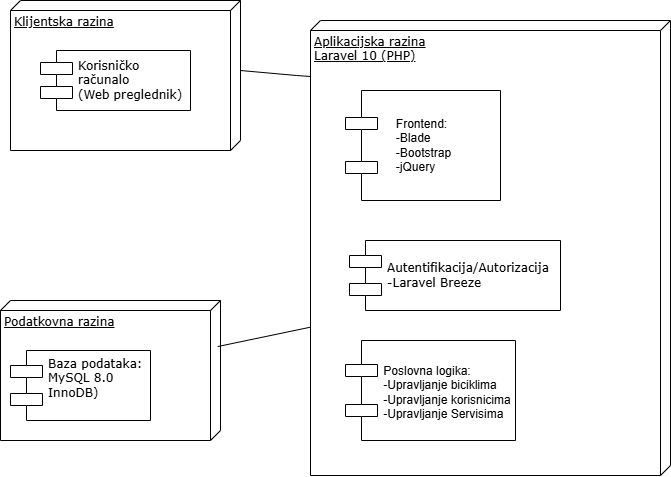

The diagram above was exported from draw.io. Its source (the exported page's mxGraphModel, read from the mxfile embedded in the PNG):
<mxGraphModel dx="921" dy="947" grid="1" gridSize="10" guides="1" tooltips="1" connect="1" arrows="1" fold="1" page="1" pageScale="1" pageWidth="827" pageHeight="1169" math="0" shadow="0">
  <root>
    <mxCell id="0" />
    <mxCell id="1" parent="0" />
    <mxCell id="dqxQ-vtFBKzgUfyl_bpY-111" value="Klijentska razina" style="verticalAlign=top;align=left;spacingTop=8;spacingLeft=2;spacingRight=12;shape=cube;size=10;direction=south;fontStyle=4;html=1;rounded=0;shadow=0;comic=0;labelBackgroundColor=none;strokeWidth=1;fontFamily=Verdana;fontSize=12" parent="1" vertex="1">
      <mxGeometry x="40" y="40" width="230" height="150" as="geometry" />
    </mxCell>
    <mxCell id="dqxQ-vtFBKzgUfyl_bpY-113" value="Aplikacijska razina&lt;div&gt;Laravel 10 (PHP)&lt;/div&gt;" style="verticalAlign=top;align=left;spacingTop=8;spacingLeft=2;spacingRight=12;shape=cube;size=10;direction=south;fontStyle=4;html=1;rounded=0;shadow=0;comic=0;labelBackgroundColor=none;strokeWidth=1;fontFamily=Verdana;fontSize=12" parent="1" vertex="1">
      <mxGeometry x="340" y="60" width="360" height="455" as="geometry" />
    </mxCell>
    <mxCell id="dqxQ-vtFBKzgUfyl_bpY-114" value="Korisničko&amp;nbsp;&lt;div&gt;računalo&lt;/div&gt;&lt;div&gt;(Web preglednik)&lt;/div&gt;" style="shape=component;align=left;spacingLeft=36;rounded=0;shadow=0;comic=0;labelBackgroundColor=none;strokeWidth=1;fontFamily=Verdana;fontSize=12;html=1;" parent="1" vertex="1">
      <mxGeometry x="70" y="90" width="150" height="60" as="geometry" />
    </mxCell>
    <mxCell id="dqxQ-vtFBKzgUfyl_bpY-115" value="&lt;pre style=&quot;overflow: auto; padding: 9.144px 13.716px; text-wrap-mode: wrap; word-break: break-all; color: rgb(73, 73, 73); font-size: 12.573px; margin: 0px !important;&quot;&gt;&lt;br&gt;&lt;/pre&gt;" style="shape=component;align=left;spacingLeft=36;rounded=0;shadow=0;comic=0;labelBackgroundColor=none;strokeWidth=1;fontFamily=Verdana;fontSize=12;html=1;" parent="1" vertex="1">
      <mxGeometry x="375" y="130" width="155" height="110" as="geometry" />
    </mxCell>
    <mxCell id="dqxQ-vtFBKzgUfyl_bpY-118" value="Podatkovna razina" style="verticalAlign=top;align=left;spacingTop=8;spacingLeft=2;spacingRight=12;shape=cube;size=10;direction=south;fontStyle=4;html=1;rounded=0;shadow=0;comic=0;labelBackgroundColor=none;strokeWidth=1;fontFamily=Verdana;fontSize=12" parent="1" vertex="1">
      <mxGeometry x="30" y="340" width="220" height="140" as="geometry" />
    </mxCell>
    <mxCell id="dqxQ-vtFBKzgUfyl_bpY-119" value="Baza&amp;nbsp;&lt;span style=&quot;background-color: transparent; color: light-dark(rgb(0, 0, 0), rgb(255, 255, 255));&quot;&gt;podataka:&amp;nbsp;&lt;/span&gt;&lt;div&gt;MySQL 8.0&amp;nbsp;&lt;/div&gt;&lt;div&gt;InnoDB)&lt;/div&gt;&lt;div&gt;&lt;br&gt;&lt;/div&gt;" style="shape=component;align=left;spacingLeft=36;rounded=0;shadow=0;comic=0;labelBackgroundColor=none;strokeWidth=1;fontFamily=Verdana;fontSize=12;html=1;" parent="1" vertex="1">
      <mxGeometry x="40" y="390" width="140" height="70" as="geometry" />
    </mxCell>
    <mxCell id="dqxQ-vtFBKzgUfyl_bpY-120" value="" style="endArrow=none;html=1;rounded=0;exitX=0;exitY=0;exitDx=70;exitDy=0;exitPerimeter=0;entryX=0.123;entryY=1.001;entryDx=0;entryDy=0;entryPerimeter=0;" parent="1" source="dqxQ-vtFBKzgUfyl_bpY-111" target="dqxQ-vtFBKzgUfyl_bpY-113" edge="1">
      <mxGeometry width="50" height="50" relative="1" as="geometry">
        <mxPoint x="400" y="290" as="sourcePoint" />
        <mxPoint x="330" y="115.32000000000016" as="targetPoint" />
        <Array as="points">
          <mxPoint x="326" y="115" />
        </Array>
      </mxGeometry>
    </mxCell>
    <mxCell id="dqxQ-vtFBKzgUfyl_bpY-123" value="Autentifikacija/Autorizacija&lt;div&gt;-Laravel Breeze&lt;/div&gt;" style="shape=component;align=left;spacingLeft=36;rounded=0;shadow=0;comic=0;labelBackgroundColor=none;strokeWidth=1;fontFamily=Verdana;fontSize=12;html=1;" parent="1" vertex="1">
      <mxGeometry x="379" y="280" width="211" height="70" as="geometry" />
    </mxCell>
    <mxCell id="vUAII7wP03HVXZq-_RWQ-1" value="&lt;div style=&quot;text-align: justify;&quot;&gt;&lt;span style=&quot;background-color: transparent; color: light-dark(rgb(0, 0, 0), rgb(255, 255, 255));&quot;&gt;Frontend:&lt;/span&gt;&lt;/div&gt;&lt;div style=&quot;text-align: justify;&quot;&gt;-Blade&lt;/div&gt;&lt;div style=&quot;text-align: justify;&quot;&gt;-Bootstrap&lt;/div&gt;&lt;div style=&quot;text-align: justify;&quot;&gt;-jQuery&lt;/div&gt;" style="text;html=1;align=center;verticalAlign=middle;resizable=0;points=[];autosize=1;strokeColor=none;fillColor=none;" vertex="1" parent="1">
      <mxGeometry x="412.5" y="150" width="80" height="70" as="geometry" />
    </mxCell>
    <mxCell id="vUAII7wP03HVXZq-_RWQ-3" value="&lt;pre style=&quot;overflow: auto; padding: 9.144px 13.716px; text-wrap-mode: wrap; word-break: break-all; color: rgb(73, 73, 73); font-size: 12.573px; margin: 0px !important;&quot;&gt;&lt;br&gt;&lt;/pre&gt;" style="shape=component;align=left;spacingLeft=36;rounded=0;shadow=0;comic=0;labelBackgroundColor=none;strokeWidth=1;fontFamily=Verdana;fontSize=12;html=1;" vertex="1" parent="1">
      <mxGeometry x="375" y="380" width="170" height="100" as="geometry" />
    </mxCell>
    <mxCell id="vUAII7wP03HVXZq-_RWQ-4" value="&lt;div style=&quot;text-align: justify;&quot;&gt;&lt;br&gt;&lt;/div&gt;&lt;div style=&quot;text-align: justify;&quot;&gt;&lt;span style=&quot;background-color: transparent; color: light-dark(rgb(0, 0, 0), rgb(255, 255, 255));&quot;&gt;Poslovna logika:&lt;/span&gt;&lt;/div&gt;&lt;div style=&quot;text-align: justify;&quot;&gt;-Upravljanje biciklima&lt;/div&gt;&lt;div style=&quot;text-align: justify;&quot;&gt;-Upravljanje korisnicima&amp;nbsp;&lt;/div&gt;&lt;div style=&quot;text-align: justify;&quot;&gt;-Upravljanje Servisima&lt;/div&gt;" style="text;html=1;align=right;verticalAlign=middle;resizable=0;points=[];autosize=1;strokeColor=none;fillColor=none;" vertex="1" parent="1">
      <mxGeometry x="395" y="380" width="150" height="90" as="geometry" />
    </mxCell>
    <mxCell id="vUAII7wP03HVXZq-_RWQ-5" value="" style="endArrow=none;html=1;rounded=0;exitX=0.329;exitY=0.013;exitDx=0;exitDy=0;exitPerimeter=0;entryX=0.674;entryY=1;entryDx=0;entryDy=0;entryPerimeter=0;" edge="1" parent="1" source="dqxQ-vtFBKzgUfyl_bpY-118" target="dqxQ-vtFBKzgUfyl_bpY-113">
      <mxGeometry width="50" height="50" relative="1" as="geometry">
        <mxPoint x="340" y="420" as="sourcePoint" />
        <mxPoint x="390" y="370" as="targetPoint" />
      </mxGeometry>
    </mxCell>
  </root>
</mxGraphModel>